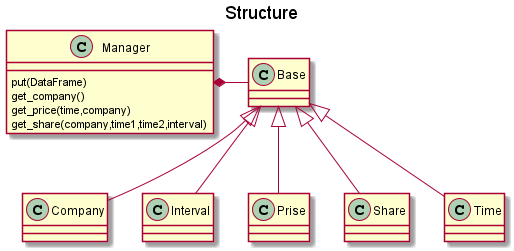

The diagram above was rendered by PlantUML. Its source (embedded in the PNG):
@startuml

title Structure

class Manager{
put(DataFrame)
get_company()
get_price(time,company)
get_share(company,time1,time2,interval)
}

class Base {
}
class Company
class Interval
class Prise
class Share
class Time

Manager *- Base


Base <|-- Company
Base <|-- Interval
Base <|-- Prise
Base <|-- Share
Base <|-- Time


@enduml